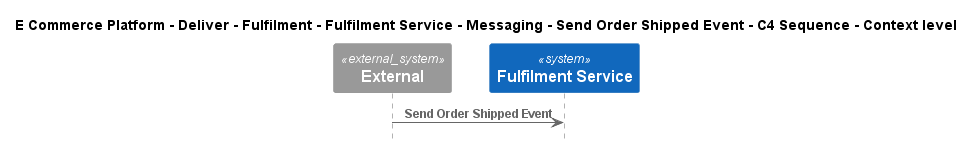

The diagram above was rendered by PlantUML. Its source (embedded in the PNG):
@startuml
!include ..\..\..\..\..\..\..\..\..\.c4s\C4_Sequence.puml

title E Commerce Platform - Deliver - Fulfilment - Fulfilment Service - Messaging - Send Order Shipped Event - C4 Sequence - Context level

System_Ext(C4InterFlow.SoftwareSystems.ExternalSystem, "External", "")
System(ECommercePlatform.Deliver.Fulfilment.SoftwareSystems.FulfilmentService, "Fulfilment Service", "")

Rel(C4InterFlow.SoftwareSystems.ExternalSystem, ECommercePlatform.Deliver.Fulfilment.SoftwareSystems.FulfilmentService, "Send Order Shipped Event")


@enduml